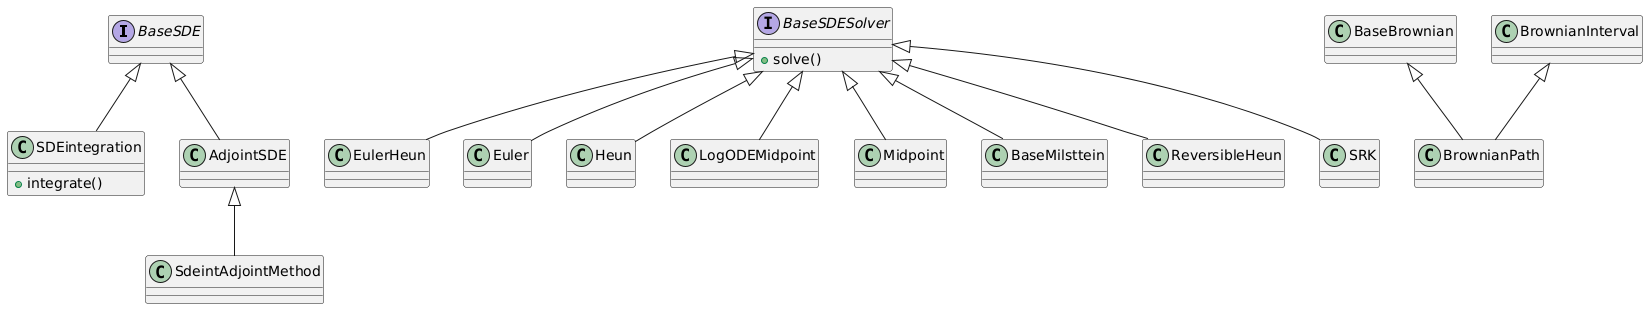

The diagram above was rendered by PlantUML. Its source (embedded in the PNG):
@startuml
interface BaseSDE {
}

interface BaseSDESolver {
    +solve()
}

class SDEintegration {
    +integrate()
}

BaseSDE <|-- AdjointSDE
BaseSDESolver <|-- EulerHeun
BaseSDESolver <|-- Euler
BaseSDESolver <|-- Heun
BaseSDESolver <|-- LogODEMidpoint
BaseSDESolver <|-- Midpoint
BaseSDESolver <|-- BaseMilsttein
BaseSDESolver <|-- ReversibleHeun
BaseSDESolver <|-- SRK

class AdjointSDE {
}

AdjointSDE <|-- SdeintAdjointMethod

class SdeintAdjointMethod {
}

BaseSDE <|-- SDEintegration

class BaseBrownian {
}

class BrownianPath {
}

class BrownianInterval {
}

BaseBrownian <|-- BrownianPath
BrownianInterval <|-- BrownianPath
@enduml